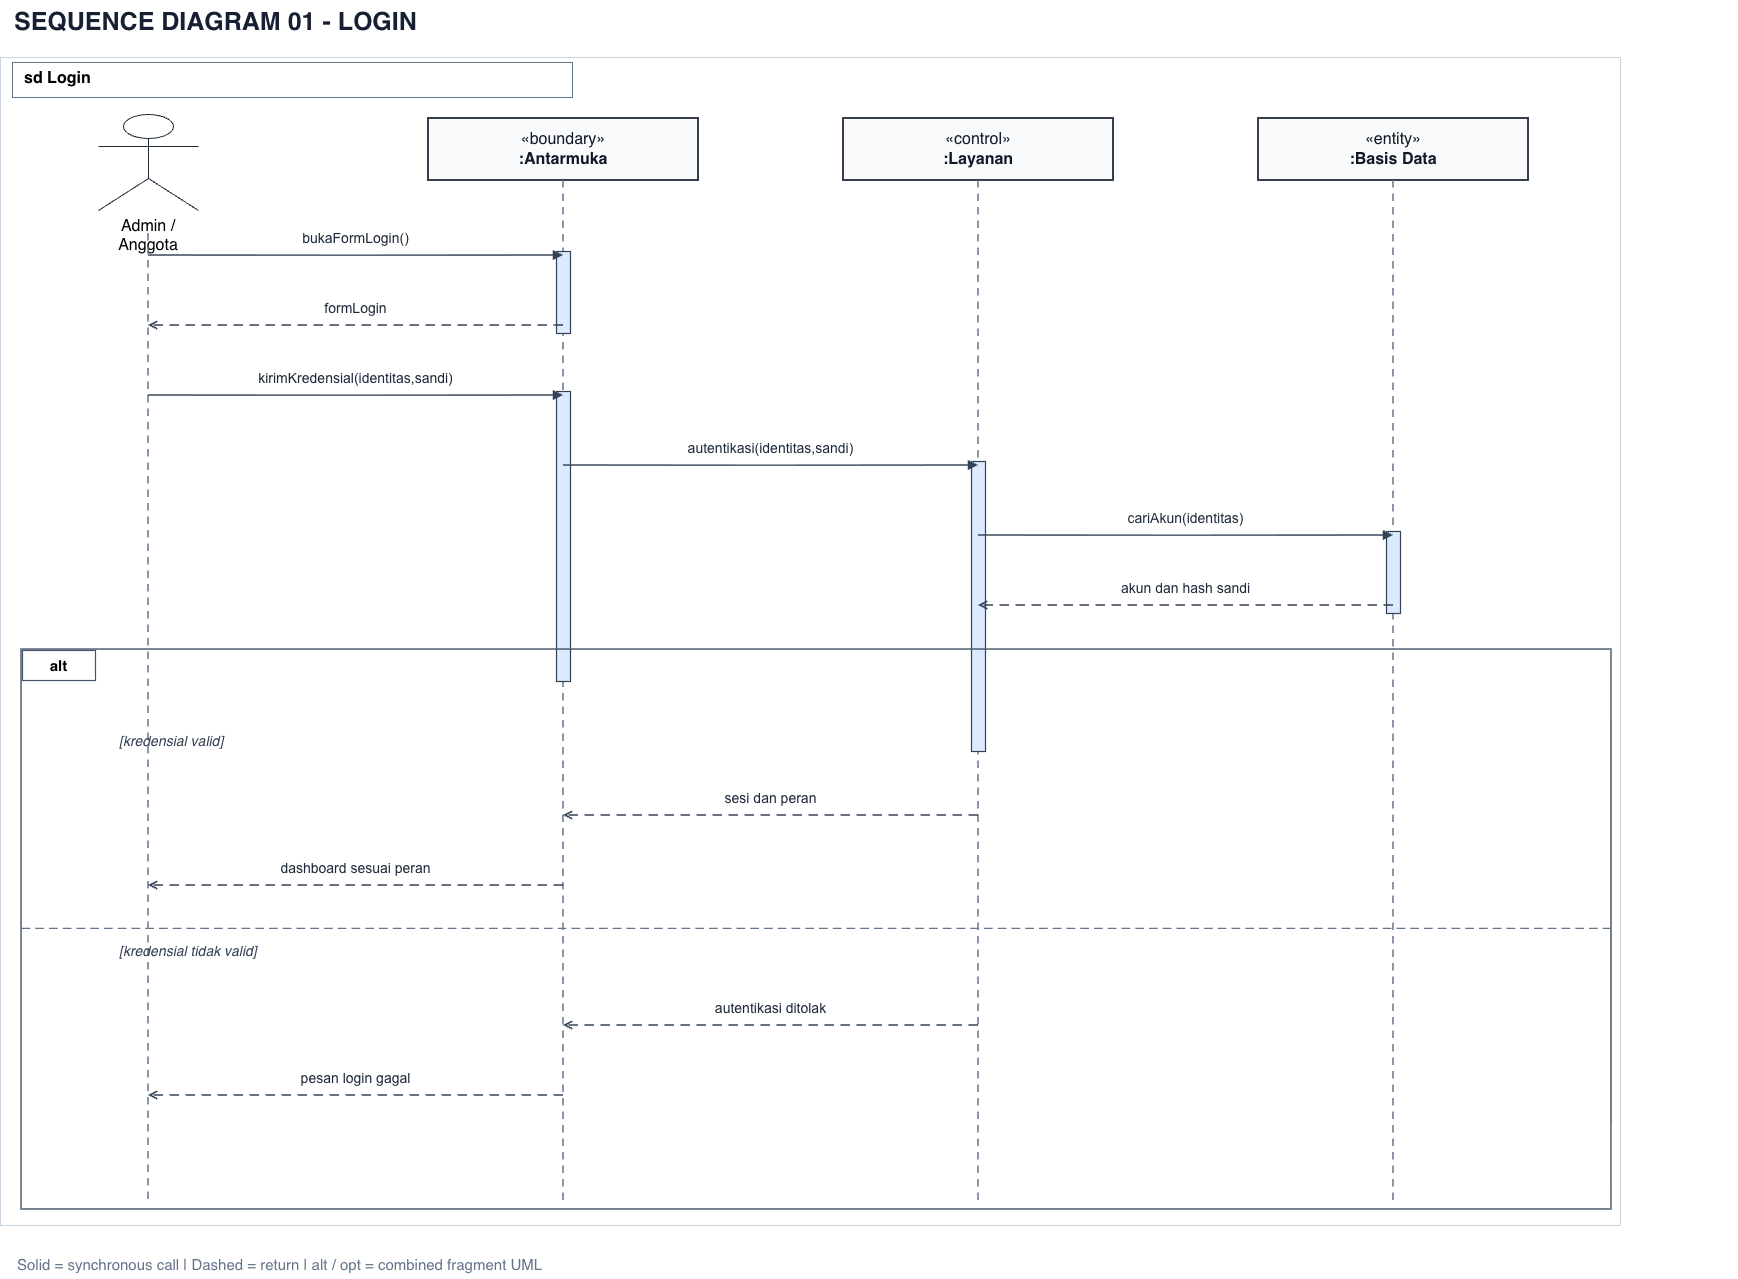

The diagram above was exported from draw.io. Its source (the exported page's mxGraphModel, read from the mxfile embedded in the PNG):
<mxGraphModel dx="1834" dy="1067" grid="1" gridSize="10" guides="1" tooltips="1" connect="1" arrows="1" fold="1" page="1" pageScale="1" pageWidth="1850" pageHeight="1458" math="0" shadow="0">
  <root>
    <mxCell id="0" />
    <mxCell id="1" parent="0" />
    <mxCell id="title" parent="1" style="text;html=1;fillColor=none;strokeColor=none;fontSize=25;fontColor=#172033;fontStyle=1;align=left;whiteSpace=wrap;" value="SEQUENCE DIAGRAM 01  -  LOGIN" vertex="1">
      <mxGeometry height="57" width="1725" x="122" y="132" as="geometry" />
    </mxCell>
    <mxCell id="border" parent="1" style="rounded=0;fillColor=#FFFFFF;strokeColor=#CBD5E1;strokeWidth=1.1;connectable=0;" value="" vertex="1">
      <mxGeometry height="1168" width="1620" x="110" y="189" as="geometry" />
    </mxCell>
    <mxCell id="sdlabel" parent="1" style="text;html=1;fillColor=#FFFFFF;strokeColor=#64748B;fontSize=16;fontStyle=1;align=left;spacingLeft=10;" value="sd Login" vertex="1">
      <mxGeometry height="35" width="560" x="122" y="194" as="geometry" />
    </mxCell>
    <mxCell id="actor" parent="1" style="shape=umlActor;html=1;whiteSpace=wrap;verticalLabelPosition=bottom;verticalAlign=top;align=center;strokeColor=#1F2937;fillColor=#FFFFFF;fontSize=16;" value="Admin / Anggota" vertex="1">
      <mxGeometry height="96" width="100" x="208" y="246" as="geometry" />
    </mxCell>
    <mxCell id="lifeline0" edge="1" parent="1" style="endArrow=none;startArrow=none;strokeColor=#64748B;strokeWidth=1.5;dashed=1;dashPattern=5 4;" value="">
      <mxGeometry relative="1" as="geometry">
        <mxPoint x="258" y="365" as="sourcePoint" />
        <mxPoint x="258" y="1333" as="targetPoint" />
      </mxGeometry>
    </mxCell>
    <mxCell id="participant1" parent="1" style="rounded=0;html=1;whiteSpace=wrap;fillColor=#F8FAFC;strokeColor=#1F2937;strokeWidth=1.8;fontColor=#111827;fontSize=16;align=center;verticalAlign=middle;" value="«boundary»&lt;div&gt;&lt;b&gt;:Antarmuka&lt;/b&gt;&lt;/div&gt;" vertex="1">
      <mxGeometry height="62" width="270" x="538" y="250" as="geometry" />
    </mxCell>
    <mxCell id="lifeline1" edge="1" parent="1" style="endArrow=none;startArrow=none;strokeColor=#64748B;strokeWidth=1.5;dashed=1;dashPattern=5 4;" value="">
      <mxGeometry relative="1" as="geometry">
        <mxPoint x="673" y="312" as="sourcePoint" />
        <mxPoint x="673" y="1333" as="targetPoint" />
      </mxGeometry>
    </mxCell>
    <mxCell id="participant2" parent="1" style="rounded=0;html=1;whiteSpace=wrap;fillColor=#F8FAFC;strokeColor=#1F2937;strokeWidth=1.8;fontColor=#111827;fontSize=16;align=center;verticalAlign=middle;" value="«control»&lt;div&gt;&lt;b&gt;:Layanan&lt;/b&gt;&lt;/div&gt;" vertex="1">
      <mxGeometry height="62" width="270" x="953" y="250" as="geometry" />
    </mxCell>
    <mxCell id="lifeline2" edge="1" parent="1" style="endArrow=none;startArrow=none;strokeColor=#64748B;strokeWidth=1.5;dashed=1;dashPattern=5 4;" value="">
      <mxGeometry relative="1" as="geometry">
        <mxPoint x="1088" y="312" as="sourcePoint" />
        <mxPoint x="1088" y="1333" as="targetPoint" />
      </mxGeometry>
    </mxCell>
    <mxCell id="participant3" parent="1" style="rounded=0;html=1;whiteSpace=wrap;fillColor=#F8FAFC;strokeColor=#1F2937;strokeWidth=1.8;fontColor=#111827;fontSize=16;align=center;verticalAlign=middle;" value="«entity»&lt;div&gt;&lt;b&gt;:Basis Data&lt;/b&gt;&lt;/div&gt;" vertex="1">
      <mxGeometry height="62" width="270" x="1368" y="250" as="geometry" />
    </mxCell>
    <mxCell id="lifeline3" edge="1" parent="1" style="endArrow=none;startArrow=none;strokeColor=#64748B;strokeWidth=1.5;dashed=1;dashPattern=5 4;" value="">
      <mxGeometry relative="1" as="geometry">
        <mxPoint x="1503" y="312" as="sourcePoint" />
        <mxPoint x="1503" y="1333" as="targetPoint" />
      </mxGeometry>
    </mxCell>
    <mxCell id="activation_1_0" parent="1" style="rounded=0;fillColor=#DBEAFE;strokeColor=#334155;strokeWidth=1.2;connectable=0;" value="" vertex="1">
      <mxGeometry height="82" width="14" x="666" y="383" as="geometry" />
    </mxCell>
    <mxCell id="activation_1_1" parent="1" style="rounded=0;fillColor=#DBEAFE;strokeColor=#334155;strokeWidth=1.2;connectable=0;" value="" vertex="1">
      <mxGeometry height="290" width="14" x="666" y="523" as="geometry" />
    </mxCell>
    <mxCell id="activation_2_0" parent="1" style="rounded=0;fillColor=#DBEAFE;strokeColor=#334155;strokeWidth=1.2;connectable=0;" value="" vertex="1">
      <mxGeometry height="290" width="14" x="1081" y="593" as="geometry" />
    </mxCell>
    <mxCell id="activation_3_0" parent="1" style="rounded=0;fillColor=#DBEAFE;strokeColor=#334155;strokeWidth=1.2;connectable=0;" value="" vertex="1">
      <mxGeometry height="82" width="14" x="1496" y="663" as="geometry" />
    </mxCell>
    <mxCell id="msg0" edge="1" parent="1" style="endArrow=block;endFill=1;strokeColor=#334155;strokeWidth=1.6;html=1;" value="">
      <mxGeometry relative="1" as="geometry">
        <mxPoint x="258" y="387" as="sourcePoint" />
        <mxPoint x="673" y="387" as="targetPoint" />
      </mxGeometry>
    </mxCell>
    <mxCell id="msg0-label" parent="1" style="text;html=1;whiteSpace=wrap;align=center;verticalAlign=middle;strokeColor=none;fillColor=none;fontSize=14;fontFamily=Arial;fontColor=#1E293B;" value="bukaFormLogin()" vertex="1">
      <mxGeometry height="24" width="391" x="270" y="358" as="geometry" />
    </mxCell>
    <mxCell id="msg1" edge="1" parent="1" style="endArrow=open;endFill=0;strokeColor=#334155;strokeWidth=1.6;html=1;dashed=1;dashPattern=6 4;" value="">
      <mxGeometry relative="1" as="geometry">
        <mxPoint x="673" y="457" as="sourcePoint" />
        <mxPoint x="258" y="457" as="targetPoint" />
      </mxGeometry>
    </mxCell>
    <mxCell id="msg1-label" parent="1" style="text;html=1;whiteSpace=wrap;align=center;verticalAlign=middle;strokeColor=none;fillColor=none;fontSize=14;fontFamily=Arial;fontColor=#1E293B;" value="formLogin" vertex="1">
      <mxGeometry height="24" width="391" x="270" y="428" as="geometry" />
    </mxCell>
    <mxCell id="msg2" edge="1" parent="1" style="endArrow=block;endFill=1;strokeColor=#334155;strokeWidth=1.6;html=1;" value="">
      <mxGeometry relative="1" as="geometry">
        <mxPoint x="258" y="527" as="sourcePoint" />
        <mxPoint x="673" y="527" as="targetPoint" />
      </mxGeometry>
    </mxCell>
    <mxCell id="msg2-label" parent="1" style="text;html=1;whiteSpace=wrap;align=center;verticalAlign=middle;strokeColor=none;fillColor=none;fontSize=14;fontFamily=Arial;fontColor=#1E293B;" value="kirimKredensial(identitas,sandi)" vertex="1">
      <mxGeometry height="24" width="391" x="270" y="498" as="geometry" />
    </mxCell>
    <mxCell id="msg3" edge="1" parent="1" style="endArrow=block;endFill=1;strokeColor=#334155;strokeWidth=1.6;html=1;" value="">
      <mxGeometry relative="1" as="geometry">
        <mxPoint x="673" y="597" as="sourcePoint" />
        <mxPoint x="1088" y="597" as="targetPoint" />
      </mxGeometry>
    </mxCell>
    <mxCell id="msg3-label" parent="1" style="text;html=1;whiteSpace=wrap;align=center;verticalAlign=middle;strokeColor=none;fillColor=none;fontSize=14;fontFamily=Arial;fontColor=#1E293B;" value="autentikasi(identitas,sandi)" vertex="1">
      <mxGeometry height="24" width="391" x="685" y="568" as="geometry" />
    </mxCell>
    <mxCell id="msg4" edge="1" parent="1" style="endArrow=block;endFill=1;strokeColor=#334155;strokeWidth=1.6;html=1;" value="">
      <mxGeometry relative="1" as="geometry">
        <mxPoint x="1088" y="667" as="sourcePoint" />
        <mxPoint x="1503" y="667" as="targetPoint" />
      </mxGeometry>
    </mxCell>
    <mxCell id="msg4-label" parent="1" style="text;html=1;whiteSpace=wrap;align=center;verticalAlign=middle;strokeColor=none;fillColor=none;fontSize=14;fontFamily=Arial;fontColor=#1E293B;" value="cariAkun(identitas)" vertex="1">
      <mxGeometry height="24" width="391" x="1100" y="638" as="geometry" />
    </mxCell>
    <mxCell id="msg5" edge="1" parent="1" style="endArrow=open;endFill=0;strokeColor=#334155;strokeWidth=1.6;html=1;dashed=1;dashPattern=6 4;" value="">
      <mxGeometry relative="1" as="geometry">
        <mxPoint x="1503" y="737" as="sourcePoint" />
        <mxPoint x="1088" y="737" as="targetPoint" />
      </mxGeometry>
    </mxCell>
    <mxCell id="msg5-label" parent="1" style="text;html=1;whiteSpace=wrap;align=center;verticalAlign=middle;strokeColor=none;fillColor=none;fontSize=14;fontFamily=Arial;fontColor=#1E293B;" value="akun dan hash sandi" vertex="1">
      <mxGeometry height="24" width="391" x="1100" y="708" as="geometry" />
    </mxCell>
    <mxCell id="fragment6" parent="1" style="rounded=0;html=1;fillColor=none;strokeColor=#475569;strokeWidth=1.5;connectable=0;" value="" vertex="1">
      <mxGeometry height="560" width="1590" x="131" y="781" as="geometry" />
    </mxCell>
    <mxCell id="fragment6-tab" parent="1" style="rounded=0;html=1;fillColor=#FFFFFF;strokeColor=#475569;strokeWidth=1.2;fontStyle=1;align=center;fontSize=15;" value="alt" vertex="1">
      <mxGeometry height="30" width="73" x="132" y="782" as="geometry" />
    </mxCell>
    <mxCell id="fragment6-guard0" parent="1" style="text;html=1;fillColor=none;strokeColor=none;fontColor=#334155;fontStyle=2;fontSize=14;align=left;" value="[kredensial valid]" vertex="1">
      <mxGeometry height="27" width="970" x="227" y="858" as="geometry" />
    </mxCell>
    <mxCell id="msg7" edge="1" parent="1" style="endArrow=open;endFill=0;strokeColor=#334155;strokeWidth=1.6;html=1;dashed=1;dashPattern=6 4;" value="">
      <mxGeometry relative="1" as="geometry">
        <mxPoint x="1088" y="947" as="sourcePoint" />
        <mxPoint x="673" y="947" as="targetPoint" />
      </mxGeometry>
    </mxCell>
    <mxCell id="msg7-label" parent="1" style="text;html=1;whiteSpace=wrap;align=center;verticalAlign=middle;strokeColor=none;fillColor=none;fontSize=14;fontFamily=Arial;fontColor=#1E293B;" value="sesi dan peran" vertex="1">
      <mxGeometry height="24" width="391" x="685" y="918" as="geometry" />
    </mxCell>
    <mxCell id="msg8" edge="1" parent="1" style="endArrow=open;endFill=0;strokeColor=#334155;strokeWidth=1.6;html=1;dashed=1;dashPattern=6 4;" value="">
      <mxGeometry relative="1" as="geometry">
        <mxPoint x="673" y="1017" as="sourcePoint" />
        <mxPoint x="258" y="1017" as="targetPoint" />
      </mxGeometry>
    </mxCell>
    <mxCell id="msg8-label" parent="1" style="text;html=1;whiteSpace=wrap;align=center;verticalAlign=middle;strokeColor=none;fillColor=none;fontSize=14;fontFamily=Arial;fontColor=#1E293B;" value="dashboard sesuai peran" vertex="1">
      <mxGeometry height="24" width="391" x="270" y="988" as="geometry" />
    </mxCell>
    <mxCell id="fragment6-sep0" edge="1" parent="1" style="endArrow=none;startArrow=none;strokeColor=#64748B;strokeWidth=1.25;dashed=1;dashPattern=7 4;" value="">
      <mxGeometry relative="1" as="geometry">
        <mxPoint x="131" y="1060" as="sourcePoint" />
        <mxPoint x="1721" y="1060" as="targetPoint" />
      </mxGeometry>
    </mxCell>
    <mxCell id="fragment6-guard1" parent="1" style="text;html=1;fillColor=none;strokeColor=none;fontColor=#334155;fontStyle=2;fontSize=14;align=left;" value="[kredensial tidak valid]" vertex="1">
      <mxGeometry height="27" width="970" x="227" y="1068" as="geometry" />
    </mxCell>
    <mxCell id="msg9" edge="1" parent="1" style="endArrow=open;endFill=0;strokeColor=#334155;strokeWidth=1.6;html=1;dashed=1;dashPattern=6 4;" value="">
      <mxGeometry relative="1" as="geometry">
        <mxPoint x="1088" y="1157" as="sourcePoint" />
        <mxPoint x="673" y="1157" as="targetPoint" />
      </mxGeometry>
    </mxCell>
    <mxCell id="msg9-label" parent="1" style="text;html=1;whiteSpace=wrap;align=center;verticalAlign=middle;strokeColor=none;fillColor=none;fontSize=14;fontFamily=Arial;fontColor=#1E293B;" value="autentikasi ditolak" vertex="1">
      <mxGeometry height="24" width="391" x="685" y="1128" as="geometry" />
    </mxCell>
    <mxCell id="msg10" edge="1" parent="1" style="endArrow=open;endFill=0;strokeColor=#334155;strokeWidth=1.6;html=1;dashed=1;dashPattern=6 4;" value="">
      <mxGeometry relative="1" as="geometry">
        <mxPoint x="673" y="1227" as="sourcePoint" />
        <mxPoint x="258" y="1227" as="targetPoint" />
      </mxGeometry>
    </mxCell>
    <mxCell id="msg10-label" parent="1" style="text;html=1;whiteSpace=wrap;align=center;verticalAlign=middle;strokeColor=none;fillColor=none;fontSize=14;fontFamily=Arial;fontColor=#1E293B;" value="pesan login gagal" vertex="1">
      <mxGeometry height="24" width="391" x="270" y="1198" as="geometry" />
    </mxCell>
    <mxCell id="foot" parent="1" style="text;html=1;strokeColor=none;fillColor=none;fontColor=#64748B;fontSize=15;align=left;" value="Solid = synchronous call    |    Dashed = return    |    alt / opt = combined fragment UML" vertex="1">
      <mxGeometry height="30" width="1600" x="125" y="1381" as="geometry" />
    </mxCell>
  </root>
</mxGraphModel>